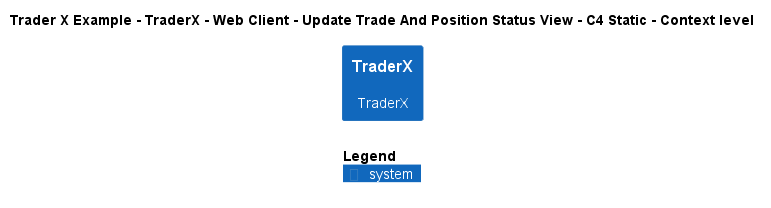

The diagram above was rendered by PlantUML. Its source (embedded in the PNG):
@startuml
!include ..\..\..\..\..\..\..\.c4s\C4_Context.puml

AddElementTag("c4interflow:lifecycle:new", $bgColor=green, $fontColor=#ffffff, $borderColor=green, $shadowing="False")
AddElementTag("c4interflow:lifecycle:changed", $bgColor=orange, $fontColor=#ffffff, $borderColor=orange, $shadowing="False")
AddElementTag("c4interflow:lifecycle:removed", $bgColor=red, $fontColor=#ffffff, $borderColor=red, $shadowing="False")

AddRelTag("c4interflow:lifecycle:new", $textColor=green, $lineColor=green)
AddRelTag("c4interflow:lifecycle:changed", $textColor=orange, $lineColor=orange)
AddRelTag("c4interflow:lifecycle:removed", $textColor=red, $lineColor=red)

SHOW_PERSON_PORTRAIT()
LAYOUT_TOP_DOWN()

skinparam linetype polyline

title Trader X Example - TraderX - Web Client - Update Trade And Position Status View - C4 Static - Context level

System(TraderXExample.SoftwareSystems.TraderX, "TraderX", "TraderX")



SHOW_LEGEND()
@enduml